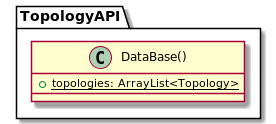

The diagram above was rendered by PlantUML. Its source (embedded in the PNG):
@startuml DataBase

package TopologyAPI {
    class DataBase() {
        + {static} topologies: ArrayList<Topology>
    }
}

@enduml